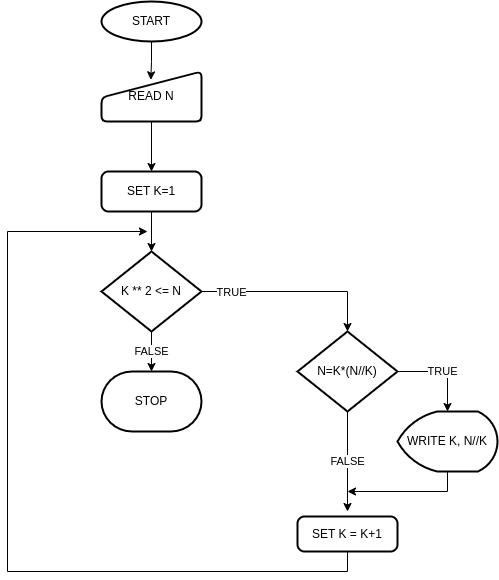

The diagram above was exported from draw.io. Its source (the exported page's mxGraphModel, read from the mxfile embedded in the PNG):
<mxGraphModel dx="821" dy="629" grid="1" gridSize="10" guides="1" tooltips="1" connect="1" arrows="1" fold="1" page="1" pageScale="1" pageWidth="827" pageHeight="1169" math="0" shadow="0">
  <root>
    <mxCell id="0" />
    <mxCell id="1" parent="0" />
    <mxCell id="NimUFxXHP0QzoUpDeB7f-10" style="edgeStyle=orthogonalEdgeStyle;rounded=0;orthogonalLoop=1;jettySize=auto;html=1;entryX=0.493;entryY=0.167;entryDx=0;entryDy=0;entryPerimeter=0;" parent="1" source="NimUFxXHP0QzoUpDeB7f-1" target="NimUFxXHP0QzoUpDeB7f-2" edge="1">
      <mxGeometry relative="1" as="geometry" />
    </mxCell>
    <mxCell id="NimUFxXHP0QzoUpDeB7f-1" value="START" style="strokeWidth=2;html=1;shape=mxgraph.flowchart.start_1;whiteSpace=wrap;" parent="1" vertex="1">
      <mxGeometry x="263" y="70" width="100" height="40" as="geometry" />
    </mxCell>
    <mxCell id="NimUFxXHP0QzoUpDeB7f-11" style="edgeStyle=orthogonalEdgeStyle;rounded=0;orthogonalLoop=1;jettySize=auto;html=1;entryX=0.5;entryY=0;entryDx=0;entryDy=0;" parent="1" source="NimUFxXHP0QzoUpDeB7f-2" target="NimUFxXHP0QzoUpDeB7f-3" edge="1">
      <mxGeometry relative="1" as="geometry" />
    </mxCell>
    <mxCell id="NimUFxXHP0QzoUpDeB7f-2" value="READ N" style="html=1;strokeWidth=2;shape=manualInput;whiteSpace=wrap;rounded=1;size=26;arcSize=11;" parent="1" vertex="1">
      <mxGeometry x="263" y="140" width="100" height="50" as="geometry" />
    </mxCell>
    <mxCell id="NimUFxXHP0QzoUpDeB7f-12" style="edgeStyle=orthogonalEdgeStyle;rounded=0;orthogonalLoop=1;jettySize=auto;html=1;entryX=0.5;entryY=0;entryDx=0;entryDy=0;entryPerimeter=0;" parent="1" source="NimUFxXHP0QzoUpDeB7f-3" target="NimUFxXHP0QzoUpDeB7f-4" edge="1">
      <mxGeometry relative="1" as="geometry" />
    </mxCell>
    <mxCell id="NimUFxXHP0QzoUpDeB7f-3" value="SET K=1" style="rounded=1;whiteSpace=wrap;html=1;absoluteArcSize=1;arcSize=14;strokeWidth=2;" parent="1" vertex="1">
      <mxGeometry x="263" y="240" width="100" height="40" as="geometry" />
    </mxCell>
    <mxCell id="NimUFxXHP0QzoUpDeB7f-13" value="FALSE" style="edgeStyle=orthogonalEdgeStyle;rounded=0;orthogonalLoop=1;jettySize=auto;html=1;exitX=0.5;exitY=1;exitDx=0;exitDy=0;exitPerimeter=0;entryX=0.5;entryY=0;entryDx=0;entryDy=0;entryPerimeter=0;" parent="1" source="NimUFxXHP0QzoUpDeB7f-4" target="NimUFxXHP0QzoUpDeB7f-6" edge="1">
      <mxGeometry relative="1" as="geometry" />
    </mxCell>
    <mxCell id="NimUFxXHP0QzoUpDeB7f-14" style="edgeStyle=orthogonalEdgeStyle;rounded=0;orthogonalLoop=1;jettySize=auto;html=1;entryX=0.5;entryY=0;entryDx=0;entryDy=0;entryPerimeter=0;" parent="1" source="NimUFxXHP0QzoUpDeB7f-4" target="NimUFxXHP0QzoUpDeB7f-5" edge="1">
      <mxGeometry relative="1" as="geometry" />
    </mxCell>
    <mxCell id="NimUFxXHP0QzoUpDeB7f-19" value="TRUE" style="edgeLabel;html=1;align=center;verticalAlign=middle;resizable=0;points=[];" parent="NimUFxXHP0QzoUpDeB7f-14" vertex="1" connectable="0">
      <mxGeometry x="-0.6882" relative="1" as="geometry">
        <mxPoint as="offset" />
      </mxGeometry>
    </mxCell>
    <mxCell id="NimUFxXHP0QzoUpDeB7f-4" value="K ** 2 &amp;lt;= N" style="strokeWidth=2;html=1;shape=mxgraph.flowchart.decision;whiteSpace=wrap;" parent="1" vertex="1">
      <mxGeometry x="263" y="320" width="100" height="80" as="geometry" />
    </mxCell>
    <mxCell id="NimUFxXHP0QzoUpDeB7f-16" value="FALSE" style="edgeStyle=orthogonalEdgeStyle;rounded=0;orthogonalLoop=1;jettySize=auto;html=1;" parent="1" source="NimUFxXHP0QzoUpDeB7f-5" edge="1">
      <mxGeometry relative="1" as="geometry">
        <mxPoint x="509" y="580" as="targetPoint" />
      </mxGeometry>
    </mxCell>
    <mxCell id="NimUFxXHP0QzoUpDeB7f-18" value="TRUE" style="edgeStyle=orthogonalEdgeStyle;rounded=0;orthogonalLoop=1;jettySize=auto;html=1;entryX=0.5;entryY=0;entryDx=0;entryDy=0;entryPerimeter=0;" parent="1" source="NimUFxXHP0QzoUpDeB7f-5" target="NimUFxXHP0QzoUpDeB7f-7" edge="1">
      <mxGeometry relative="1" as="geometry">
        <Array as="points">
          <mxPoint x="609" y="440" />
        </Array>
      </mxGeometry>
    </mxCell>
    <mxCell id="NimUFxXHP0QzoUpDeB7f-5" value="N=K*(N//K)" style="strokeWidth=2;html=1;shape=mxgraph.flowchart.decision;whiteSpace=wrap;" parent="1" vertex="1">
      <mxGeometry x="459" y="400" width="100" height="80" as="geometry" />
    </mxCell>
    <mxCell id="NimUFxXHP0QzoUpDeB7f-6" value="STOP" style="strokeWidth=2;html=1;shape=mxgraph.flowchart.terminator;whiteSpace=wrap;" parent="1" vertex="1">
      <mxGeometry x="263" y="440" width="100" height="60" as="geometry" />
    </mxCell>
    <mxCell id="NimUFxXHP0QzoUpDeB7f-17" style="edgeStyle=orthogonalEdgeStyle;rounded=0;orthogonalLoop=1;jettySize=auto;html=1;" parent="1" source="NimUFxXHP0QzoUpDeB7f-7" edge="1">
      <mxGeometry relative="1" as="geometry">
        <mxPoint x="509" y="560" as="targetPoint" />
        <Array as="points">
          <mxPoint x="609" y="560" />
        </Array>
      </mxGeometry>
    </mxCell>
    <mxCell id="NimUFxXHP0QzoUpDeB7f-7" value="WRITE K, N//K" style="strokeWidth=2;html=1;shape=mxgraph.flowchart.display;whiteSpace=wrap;" parent="1" vertex="1">
      <mxGeometry x="559" y="480" width="100" height="60" as="geometry" />
    </mxCell>
    <mxCell id="NimUFxXHP0QzoUpDeB7f-20" style="edgeStyle=orthogonalEdgeStyle;rounded=0;orthogonalLoop=1;jettySize=auto;html=1;" parent="1" source="NimUFxXHP0QzoUpDeB7f-8" edge="1">
      <mxGeometry relative="1" as="geometry">
        <mxPoint x="309" y="300" as="targetPoint" />
        <Array as="points">
          <mxPoint x="509" y="640" />
          <mxPoint x="169" y="640" />
          <mxPoint x="169" y="300" />
        </Array>
      </mxGeometry>
    </mxCell>
    <mxCell id="NimUFxXHP0QzoUpDeB7f-8" value="SET K = K+1" style="rounded=1;whiteSpace=wrap;html=1;absoluteArcSize=1;arcSize=14;strokeWidth=2;" parent="1" vertex="1">
      <mxGeometry x="459" y="585" width="100" height="35" as="geometry" />
    </mxCell>
  </root>
</mxGraphModel>